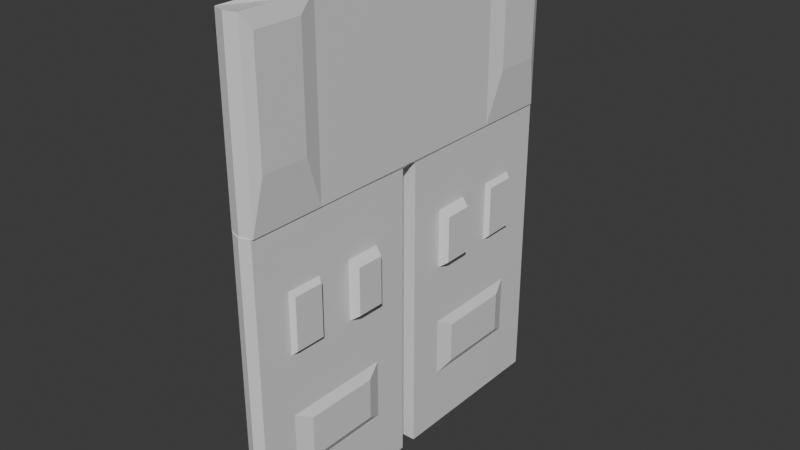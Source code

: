 # Source: CargoShorts.blend  (saved by Blender 5.0.119; exported with 4.5.12 LTS)
import bpy
from mathutils import Matrix  # noqa: F401  (used for matrix-valued properties, if any)

bpy.ops.wm.read_factory_settings(use_empty=True)
scene = bpy.context.scene
scene.name = 'Scene'

# ---- collections
col_collection = bpy.data.collections.new('Collection'); scene.collection.children.link(col_collection)

# ---- materials (node trees are filled in below, after node groups)
mat_material = bpy.data.materials.new('Material')
mat_material.alpha_threshold = 0.0
mat_material.use_backface_culling_lightprobe_volume = False
mat_material.roughness = 0.5
mat_material.line_color = (0.0, 0.0, 0.0, 1.0)

# ---- material node trees
mat_material.use_nodes = True; mat_material.node_tree.nodes.clear()
_N = mat_material.node_tree.nodes; _L = mat_material.node_tree.links
n0 = _N.new('ShaderNodeOutputMaterial'); n0.name = 'Material Output'; n0.location = (200, 100)
n1 = _N.new('ShaderNodeBsdfPrincipled'); n1.name = 'Principled BSDF'; n1.location = (-200, 100)
_L.new(n1.outputs[0], n0.inputs[0])
n0.is_active_output = True

# ---- world
world_world = bpy.data.worlds.new('World'); scene.world = world_world
world_world.use_nodes = True; world_world.node_tree.nodes.clear()
_N = world_world.node_tree.nodes; _L = world_world.node_tree.links
n0 = _N.new('ShaderNodeOutputWorld'); n0.name = 'World Output'; n0.location = (200, 100)
n1 = _N.new('ShaderNodeBackground'); n1.name = 'Background'; n1.location = (-200, 100)
n1.inputs[0].default_value = (0.05088, 0.05088, 0.05088, 1.0)
_L.new(n1.outputs[0], n0.inputs[0])
n0.is_active_output = True
world_world.color = (0.05088, 0.05088, 0.05088)
world_world.sun_shadow_jitter_overblur = 0.0

# ---- meshes
me_cube = bpy.data.meshes.new('Cube')
me_cube.from_pydata([(-1.147, 0.0, -0.3913), (-1.147, 0.0, -0.6419), (-1.147, -0.2663, -0.3913), (-1.147, -0.2663, -0.6419), (-1.356, 0.0, -0.3913), (-1.356, 0.0, -0.6419), (-1.356, -0.2663, -0.3913), (-1.356, -0.2663, -0.6419), (-1.343, -0.01209, -0.6463), (-1.343, -0.2677, -0.6419), (-1.16, -0.01209, -0.6463), (-1.16, -0.2677, -0.6419), (-1.343, -0.01209, -1.076), (-1.343, -0.2677, -1.076), (-1.16, -0.01209, -1.076), (-1.16, -0.2677, -1.076), (-1.28, -0.03515, -1.061), (-1.28, -0.2446, -1.061), (-1.223, -0.03515, -1.061), (-1.223, -0.2446, -1.061), (-1.199, -0.2003, -0.398), (-1.304, -0.2003, -0.398), (-1.199, 0.0, -0.398), (-1.304, 0.0, -0.398), (-1.251, -0.2718, -0.3913), (-1.251, -0.2718, -0.6419), (-1.251, -0.01209, -0.6463), (-1.251, -0.2732, -0.6419), (-1.251, 0.0, -0.6419), (-1.251, -0.01209, -1.076), (-1.251, -0.2732, -1.076), (-1.251, -0.03515, -1.061), (-1.251, -0.2446, -1.061), (-1.251, -0.2003, -0.398), (-1.251, 0.0, -0.398), (-1.343, -0.01209, -0.7323), (-1.343, -0.01209, -0.8183), (-1.343, -0.01209, -0.9042), (-1.343, -0.01209, -0.9902), (-1.343, -0.2677, -0.9893), (-1.343, -0.2677, -0.9024), (-1.343, -0.2677, -0.8156), (-1.343, -0.2677, -0.7287), (-1.16, -0.2677, -0.7287), (-1.16, -0.2677, -0.8156), (-1.16, -0.2677, -0.9024), (-1.16, -0.2677, -0.9893), (-1.16, -0.01209, -0.9902), (-1.16, -0.01209, -0.9042), (-1.16, -0.01209, -0.8183), (-1.16, -0.01209, -0.7323), (-1.251, -0.2732, -0.7287), (-1.251, -0.2732, -0.8156), (-1.251, -0.2732, -0.9024), (-1.251, -0.2732, -0.9893), (-1.251, -0.01209, -0.7323), (-1.251, -0.01209, -0.8183), (-1.251, -0.01209, -0.9042), (-1.251, -0.01209, -0.9902), (-1.356, -0.05326, -0.6419), (-1.356, -0.1065, -0.6419), (-1.356, -0.1598, -0.6419), (-1.356, -0.2131, -0.6419), (-1.147, -0.05326, -0.3913), (-1.147, -0.1065, -0.3913), (-1.147, -0.1598, -0.3913), (-1.147, -0.2131, -0.3913), (-1.356, -0.2131, -0.3913), (-1.356, -0.1598, -0.3913), (-1.356, -0.1065, -0.3913), (-1.356, -0.05326, -0.3913), (-1.147, -0.2131, -0.6419), (-1.147, -0.1598, -0.6419), (-1.147, -0.1065, -0.6419), (-1.147, -0.05326, -0.6419), (-1.343, -0.06322, -0.6454), (-1.343, -0.1143, -0.6446), (-1.343, -0.1655, -0.6437), (-1.343, -0.2166, -0.6428), (-1.16, -0.2166, -0.6428), (-1.16, -0.1655, -0.6437), (-1.16, -0.1143, -0.6446), (-1.16, -0.06322, -0.6454), (-1.343, -0.06322, -1.076), (-1.343, -0.1143, -1.076), (-1.343, -0.1655, -1.076), (-1.343, -0.2166, -1.076), (-1.16, -0.2166, -1.076), (-1.16, -0.1655, -1.076), (-1.16, -0.1143, -1.076), (-1.16, -0.06322, -1.076), (-1.28, -0.07705, -1.061), (-1.28, -0.119, -1.061), (-1.28, -0.1608, -1.061), (-1.28, -0.2027, -1.061), (-1.223, -0.2027, -1.061), (-1.223, -0.1608, -1.061), (-1.223, -0.119, -1.061), (-1.223, -0.07705, -1.061), (-1.199, -0.04007, -0.398), (-1.199, -0.08014, -0.398), (-1.199, -0.1202, -0.398), (-1.199, -0.1603, -0.398), (-1.304, -0.1603, -0.398), (-1.304, -0.1202, -0.398), (-1.304, -0.08014, -0.398), (-1.304, -0.04007, -0.398), (-1.251, -0.04007, -0.398), (-1.251, -0.08014, -0.398), (-1.251, -0.1202, -0.398), (-1.251, -0.1603, -0.398), (-1.251, -0.07705, -1.061), (-1.251, -0.119, -1.061), (-1.251, -0.1608, -1.061), (-1.251, -0.2027, -1.061), (-1.16, -0.2166, -0.7295), (-1.16, -0.1655, -0.7302), (-1.16, -0.1143, -0.7309), (-1.16, -0.06322, -0.7316), (-1.16, -0.2166, -0.8161), (-1.16, -0.1655, -0.8167), (-1.16, -0.1143, -0.8172), (-1.16, -0.06322, -0.8177), (-1.16, -0.2166, -0.9028), (-1.16, -0.1655, -0.9031), (-1.16, -0.1143, -0.9035), (-1.16, -0.06322, -0.9039), (-1.16, -0.2166, -0.9895), (-1.16, -0.1655, -0.9896), (-1.16, -0.1143, -0.9898), (-1.16, -0.06322, -0.99), (-1.343, -0.06322, -0.7316), (-1.343, -0.1143, -0.7309), (-1.343, -0.1655, -0.7302), (-1.343, -0.2166, -0.7295), (-1.343, -0.06322, -0.8177), (-1.343, -0.1143, -0.8172), (-1.343, -0.1655, -0.8167), (-1.343, -0.2166, -0.8161), (-1.343, -0.06322, -0.9039), (-1.343, -0.1143, -0.9035), (-1.343, -0.1655, -0.9031), (-1.343, -0.2166, -0.9028), (-1.343, -0.06322, -0.99), (-1.343, -0.1143, -0.9898), (-1.343, -0.1655, -0.9896), (-1.343, -0.2166, -0.9895), (-1.116, -0.2128, -0.7358), (-1.116, -0.1692, -0.7364), (-1.116, -0.2128, -0.8098), (-1.116, -0.1692, -0.8103), (-1.083, -0.1089, -0.7401), (-1.083, -0.06864, -0.7407), (-1.083, -0.1089, -0.8081), (-1.083, -0.06864, -0.8085), (-1.114, -0.1931, -0.9162), (-1.114, -0.1576, -0.9164), (-1.114, -0.1222, -0.9167), (-1.114, -0.08669, -0.9169), (-1.114, -0.1931, -0.9763), (-1.114, -0.1576, -0.9764), (-1.114, -0.1222, -0.9766), (-1.114, -0.08669, -0.9767), (-1.113, -0.2525, -0.4118), (-1.113, -0.2525, -0.5702), (-1.113, -0.2188, -0.4118), (-1.113, -0.1852, -0.4118), (-1.113, -0.2188, -0.5702), (-1.113, -0.1852, -0.5702), (-1.356, -0.1994, -0.5776), (-1.356, -0.2253, -0.5776), (-1.356, -0.2253, -0.4556), (-1.356, -0.1475, -0.5776), (-1.356, -0.1735, -0.5776), (-1.356, -0.1994, -0.4556), (-1.356, -0.1735, -0.4556), (-1.356, -0.1475, -0.4556), (-1.422, -0.1981, -0.5713), (-1.422, -0.2213, -0.5713), (-1.422, -0.2213, -0.4619), (-1.422, -0.1515, -0.5713), (-1.422, -0.1748, -0.5713), (-1.422, -0.1981, -0.4619), (-1.422, -0.1748, -0.4619), (-1.422, -0.1515, -0.4619)], [], [(24, 2, 20, 33), (25, 24, 6, 7), (59, 70, 4, 5), (59, 5, 8, 75), (71, 72, 168, 167), (143, 38, 12, 83), (71, 3, 11, 79), (25, 7, 9, 27), (26, 8, 5, 28), (83, 12, 16, 91), (127, 46, 15, 87), (58, 47, 14, 29), (54, 39, 13, 30), (114, 95, 19, 32), (87, 15, 19, 95), (29, 14, 18, 31), (30, 13, 17, 32), (110, 103, 21, 33), (67, 6, 21, 103), (63, 0, 22, 99), (102, 110, 33, 20), (15, 30, 32, 19), (12, 29, 31, 16), (94, 114, 32, 17), (46, 54, 30, 15), (38, 58, 29, 12), (10, 26, 28, 1), (3, 25, 27, 11), (3, 2, 24, 25), (6, 24, 33, 21), (8, 26, 55, 35), (35, 55, 56, 36), (36, 56, 57, 37), (37, 57, 58, 38), (11, 27, 51, 43), (43, 51, 52, 44), (44, 52, 53, 45), (45, 53, 54, 46), (27, 9, 42, 51), (51, 42, 41, 52), (52, 41, 40, 53), (53, 40, 39, 54), (26, 10, 50, 55), (55, 50, 49, 56), (56, 49, 48, 57), (57, 48, 47, 58), (79, 11, 43, 115), (115, 43, 44, 119), (119, 44, 45, 123), (123, 45, 46, 127), (75, 8, 35, 131), (131, 35, 36, 135), (135, 36, 37, 139), (139, 37, 38, 143), (40, 142, 146, 39), (142, 141, 145, 146), (141, 140, 144, 145), (140, 139, 143, 144), (41, 138, 142, 40), (138, 137, 141, 142), (137, 136, 140, 141), (136, 135, 139, 140), (42, 134, 138, 41), (134, 133, 137, 138), (133, 132, 136, 137), (132, 131, 135, 136), (9, 78, 134, 42), (78, 77, 133, 134), (77, 76, 132, 133), (76, 75, 131, 132), (48, 126, 130, 47), (127, 128, 160, 159), (129, 130, 162, 161), (130, 126, 158, 162), (49, 122, 126, 48), (122, 121, 125, 126), (121, 120, 124, 125), (120, 119, 123, 124), (50, 118, 122, 49), (117, 121, 153, 151), (117, 116, 120, 121), (115, 119, 149, 147), (10, 82, 118, 50), (82, 81, 117, 118), (81, 80, 116, 117), (80, 79, 115, 116), (16, 31, 111, 91), (91, 111, 112, 92), (92, 112, 113, 93), (93, 113, 114, 94), (22, 34, 107, 99), (99, 107, 108, 100), (100, 108, 109, 101), (101, 109, 110, 102), (2, 66, 102, 20), (66, 65, 101, 102), (65, 64, 100, 101), (64, 63, 99, 100), (4, 70, 106, 23), (70, 69, 105, 106), (69, 68, 104, 105), (68, 67, 103, 104), (34, 23, 106, 107), (107, 106, 105, 108), (108, 105, 104, 109), (109, 104, 103, 110), (14, 90, 98, 18), (90, 89, 97, 98), (89, 88, 96, 97), (88, 87, 95, 96), (31, 18, 98, 111), (111, 98, 97, 112), (112, 97, 96, 113), (113, 96, 95, 114), (47, 130, 90, 14), (130, 129, 89, 90), (129, 128, 88, 89), (128, 127, 87, 88), (13, 86, 94, 17), (86, 85, 93, 94), (85, 84, 92, 93), (84, 83, 91, 92), (1, 74, 82, 10), (74, 73, 81, 82), (73, 72, 80, 81), (72, 71, 79, 80), (39, 146, 86, 13), (146, 145, 85, 86), (145, 144, 84, 85), (144, 143, 83, 84), (1, 0, 63, 74), (74, 63, 64, 73), (73, 64, 65, 72), (66, 2, 163, 165), (7, 62, 78, 9), (62, 61, 77, 78), (61, 60, 76, 77), (60, 59, 75, 76), (6, 67, 174, 171), (68, 69, 176, 175), (61, 62, 169, 173), (60, 69, 70, 59), (148, 147, 149, 150), (119, 120, 150, 149), (120, 116, 148, 150), (116, 115, 147, 148), (152, 151, 153, 154), (121, 122, 154, 153), (118, 117, 151, 152), (122, 118, 152, 154), (158, 157, 161, 162), (157, 156, 160, 161), (156, 155, 159, 160), (126, 125, 157, 158), (124, 123, 155, 156), (123, 127, 159, 155), (128, 129, 161, 160), (125, 124, 156, 157), (167, 165, 163, 164), (168, 166, 165, 167), (65, 66, 165, 166), (72, 65, 166, 168), (2, 3, 164, 163), (3, 71, 167, 164), (175, 176, 184, 183), (170, 171, 179, 178), (173, 169, 177, 181), (60, 61, 173, 172), (7, 6, 171, 170), (69, 60, 172, 176), (67, 68, 175, 174), (62, 7, 170, 169), (178, 179, 182, 177), (177, 182, 183, 181), (181, 183, 184, 180), (171, 174, 182, 179), (172, 173, 181, 180), (169, 170, 178, 177), (176, 172, 180, 184), (174, 175, 183, 182)])
_uv = me_cube.uv_layers.new(name='UVMap')
_uv.uv.foreach_set('vector', [0.625, 0.875, 0.625, 0.75, 0.625, 0.75, 0.625, 0.875, 0.375, 0.875, 0.625, 0.875, 0.625, 1.0, 0.375, 1.0, 0.375, 0.2, 0.625, 0.2, 0.625, 0.25, 0.375, 0.25, 0.375, 0.2, 0.375, 0.25, 0.375, 0.25, 0.375, 0.2, 0.375, 0.7, 0.375, 0.65, 0.375, 0.65, 0.375, 0.7, 0.375, 0.2, 0.375, 0.25, 0.375, 0.25, 0.375, 0.2, 0.375, 0.7, 0.375, 0.75, 0.375, 0.75, 0.375, 0.7, 0.375, 0.875, 0.375, 1.0, 0.375, 1.0, 0.375, 0.875, 0.375, 0.375, 0.375, 0.25, 0.375, 0.25, 0.375, 0.375, 0.375, 0.2, 0.375, 0.25, 0.375, 0.25, 0.375, 0.2, 0.375, 0.7, 0.375, 0.75, 0.375, 0.75, 0.375, 0.7, 0.375, 0.375, 0.375, 0.5, 0.375, 0.5, 0.375, 0.375, 0.375, 0.875, 0.375, 1.0, 0.375, 1.0, 0.375, 0.875, 0.25, 0.7, 0.375, 0.7, 0.375, 0.75, 0.25, 0.75, 0.375, 0.7, 0.375, 0.75, 0.375, 0.75, 0.375, 0.7, 0.375, 0.375, 0.375, 0.5, 0.375, 0.5, 0.375, 0.375, 0.375, 0.875, 0.375, 1.0, 0.375, 1.0, 0.375, 0.875, 0.75, 0.7, 0.875, 0.7, 0.875, 0.75, 0.75, 0.75, 0.625, 0.05, 0.625, 0.0, 0.625, 0.0, 0.625, 0.05, 0.625, 0.55, 0.625, 0.5, 0.625, 0.5, 0.625, 0.55, 0.625, 0.7, 0.75, 0.7, 0.75, 0.75, 0.625, 0.75, 0.375, 0.75, 0.375, 0.875, 0.375, 0.875, 0.375, 0.75, 0.375, 0.25, 0.375, 0.375, 0.375, 0.375, 0.375, 0.25, 0.125, 0.7, 0.25, 0.7, 0.25, 0.75, 0.125, 0.75, 0.375, 0.75, 0.375, 0.875, 0.375, 0.875, 0.375, 0.75, 0.375, 0.25, 0.375, 0.375, 0.375, 0.375, 0.375, 0.25, 0.375, 0.5, 0.375, 0.375, 0.375, 0.375, 0.375, 0.5, 0.375, 0.75, 0.375, 0.875, 0.375, 0.875, 0.375, 0.75, 0.375, 0.75, 0.625, 0.75, 0.625, 0.875, 0.375, 0.875, 0.625, 1.0, 0.625, 0.875, 0.625, 0.875, 0.625, 1.0, 0.375, 0.25, 0.375, 0.375, 0.375, 0.375, 0.375, 0.25, 0.375, 0.25, 0.375, 0.375, 0.375, 0.375, 0.375, 0.25, 0.375, 0.25, 0.375, 0.375, 0.375, 0.375, 0.375, 0.25, 0.375, 0.25, 0.375, 0.375, 0.375, 0.375, 0.375, 0.25, 0.375, 0.75, 0.375, 0.875, 0.375, 0.875, 0.375, 0.75, 0.375, 0.75, 0.375, 0.875, 0.375, 0.875, 0.375, 0.75, 0.375, 0.75, 0.375, 0.875, 0.375, 0.875, 0.375, 0.75, 0.375, 0.75, 0.375, 0.875, 0.375, 0.875, 0.375, 0.75, 0.375, 0.875, 0.375, 1.0, 0.375, 1.0, 0.375, 0.875, 0.375, 0.875, 0.375, 1.0, 0.375, 1.0, 0.375, 0.875, 0.375, 0.875, 0.375, 1.0, 0.375, 1.0, 0.375, 0.875, 0.375, 0.875, 0.375, 1.0, 0.375, 1.0, 0.375, 0.875, 0.375, 0.375, 0.375, 0.5, 0.375, 0.5, 0.375, 0.375, 0.375, 0.375, 0.375, 0.5, 0.375, 0.5, 0.375, 0.375, 0.375, 0.375, 0.375, 0.5, 0.375, 0.5, 0.375, 0.375, 0.375, 0.375, 0.375, 0.5, 0.375, 0.5, 0.375, 0.375, 0.375, 0.7, 0.375, 0.75, 0.375, 0.75, 0.375, 0.7, 0.375, 0.7, 0.375, 0.75, 0.375, 0.75, 0.375, 0.7, 0.375, 0.7, 0.375, 0.75, 0.375, 0.75, 0.375, 0.7, 0.375, 0.7, 0.375, 0.75, 0.375, 0.75, 0.375, 0.7, 0.375, 0.2, 0.375, 0.25, 0.375, 0.25, 0.375, 0.2, 0.375, 0.2, 0.375, 0.25, 0.375, 0.25, 0.375, 0.2, 0.375, 0.2, 0.375, 0.25, 0.375, 0.25, 0.375, 0.2, 0.375, 0.2, 0.375, 0.25, 0.375, 0.25, 0.375, 0.2, 0.375, 0.0, 0.375, 0.05, 0.375, 0.05, 0.375, 0.0, 0.375, 0.05, 0.375, 0.1, 0.375, 0.1, 0.375, 0.05, 0.375, 0.1, 0.375, 0.15, 0.375, 0.15, 0.375, 0.1, 0.375, 0.15, 0.375, 0.2, 0.375, 0.2, 0.375, 0.15, 0.375, 0.0, 0.375, 0.05, 0.375, 0.05, 0.375, 0.0, 0.375, 0.05, 0.375, 0.1, 0.375, 0.1, 0.375, 0.05, 0.375, 0.1, 0.375, 0.15, 0.375, 0.15, 0.375, 0.1, 0.375, 0.15, 0.375, 0.2, 0.375, 0.2, 0.375, 0.15, 0.375, 0.0, 0.375, 0.05, 0.375, 0.05, 0.375, 0.0, 0.375, 0.05, 0.375, 0.1, 0.375, 0.1, 0.375, 0.05, 0.375, 0.1, 0.375, 0.15, 0.375, 0.15, 0.375, 0.1, 0.375, 0.15, 0.375, 0.2, 0.375, 0.2, 0.375, 0.15, 0.375, 0.0, 0.375, 0.05, 0.375, 0.05, 0.375, 0.0, 0.375, 0.05, 0.375, 0.1, 0.375, 0.1, 0.375, 0.05, 0.375, 0.1, 0.375, 0.15, 0.375, 0.15, 0.375, 0.1, 0.375, 0.15, 0.375, 0.2, 0.375, 0.2, 0.375, 0.15, 0.375, 0.5, 0.375, 0.55, 0.375, 0.55, 0.375, 0.5, 0.375, 0.7, 0.375, 0.65, 0.375, 0.65, 0.375, 0.7, 0.375, 0.6, 0.375, 0.55, 0.375, 0.55, 0.375, 0.6, 0.375, 0.55, 0.375, 0.55, 0.375, 0.55, 0.375, 0.55, 0.375, 0.5, 0.375, 0.55, 0.375, 0.55, 0.375, 0.5, 0.375, 0.55, 0.375, 0.6, 0.375, 0.6, 0.375, 0.55, 0.375, 0.6, 0.375, 0.65, 0.375, 0.65, 0.375, 0.6, 0.375, 0.65, 0.375, 0.7, 0.375, 0.7, 0.375, 0.65, 0.375, 0.5, 0.375, 0.55, 0.375, 0.55, 0.375, 0.5, 0.375, 0.6, 0.375, 0.6, 0.375, 0.6, 0.375, 0.6, 0.375, 0.6, 0.375, 0.65, 0.375, 0.65, 0.375, 0.6, 0.375, 0.7, 0.375, 0.7, 0.375, 0.7, 0.375, 0.7, 0.375, 0.5, 0.375, 0.55, 0.375, 0.55, 0.375, 0.5, 0.375, 0.55, 0.375, 0.6, 0.375, 0.6, 0.375, 0.55, 0.375, 0.6, 0.375, 0.65, 0.375, 0.65, 0.375, 0.6, 0.375, 0.65, 0.375, 0.7, 0.375, 0.7, 0.375, 0.65, 0.125, 0.5, 0.25, 0.5, 0.25, 0.55, 0.125, 0.55, 0.125, 0.55, 0.25, 0.55, 0.25, 0.6, 0.125, 0.6, 0.125, 0.6, 0.25, 0.6, 0.25, 0.65, 0.125, 0.65, 0.125, 0.65, 0.25, 0.65, 0.25, 0.7, 0.125, 0.7, 0.625, 0.5, 0.75, 0.5, 0.75, 0.55, 0.625, 0.55, 0.625, 0.55, 0.75, 0.55, 0.75, 0.6, 0.625, 0.6, 0.625, 0.6, 0.75, 0.6, 0.75, 0.65, 0.625, 0.65, 0.625, 0.65, 0.75, 0.65, 0.75, 0.7, 0.625, 0.7, 0.625, 0.75, 0.625, 0.7, 0.625, 0.7, 0.625, 0.75, 0.625, 0.7, 0.625, 0.65, 0.625, 0.65, 0.625, 0.7, 0.625, 0.65, 0.625, 0.6, 0.625, 0.6, 0.625, 0.65, 0.625, 0.6, 0.625, 0.55, 0.625, 0.55, 0.625, 0.6, 0.625, 0.25, 0.625, 0.2, 0.625, 0.2, 0.625, 0.25, 0.625, 0.2, 0.625, 0.15, 0.625, 0.15, 0.625, 0.2, 0.625, 0.15, 0.625, 0.1, 0.625, 0.1, 0.625, 0.15, 0.625, 0.1, 0.625, 0.05, 0.625, 0.05, 0.625, 0.1, 0.75, 0.5, 0.875, 0.5, 0.875, 0.55, 0.75, 0.55, 0.75, 0.55, 0.875, 0.55, 0.875, 0.6, 0.75, 0.6, 0.75, 0.6, 0.875, 0.6, 0.875, 0.65, 0.75, 0.65, 0.75, 0.65, 0.875, 0.65, 0.875, 0.7, 0.75, 0.7, 0.375, 0.5, 0.375, 0.55, 0.375, 0.55, 0.375, 0.5, 0.375, 0.55, 0.375, 0.6, 0.375, 0.6, 0.375, 0.55, 0.375, 0.6, 0.375, 0.65, 0.375, 0.65, 0.375, 0.6, 0.375, 0.65, 0.375, 0.7, 0.375, 0.7, 0.375, 0.65, 0.25, 0.5, 0.375, 0.5, 0.375, 0.55, 0.25, 0.55, 0.25, 0.55, 0.375, 0.55, 0.375, 0.6, 0.25, 0.6, 0.25, 0.6, 0.375, 0.6, 0.375, 0.65, 0.25, 0.65, 0.25, 0.65, 0.375, 0.65, 0.375, 0.7, 0.25, 0.7, 0.375, 0.5, 0.375, 0.55, 0.375, 0.55, 0.375, 0.5, 0.375, 0.55, 0.375, 0.6, 0.375, 0.6, 0.375, 0.55, 0.375, 0.6, 0.375, 0.65, 0.375, 0.65, 0.375, 0.6, 0.375, 0.65, 0.375, 0.7, 0.375, 0.7, 0.375, 0.65, 0.375, 0.0, 0.375, 0.05, 0.375, 0.05, 0.375, 0.0, 0.375, 0.05, 0.375, 0.1, 0.375, 0.1, 0.375, 0.05, 0.375, 0.1, 0.375, 0.15, 0.375, 0.15, 0.375, 0.1, 0.375, 0.15, 0.375, 0.2, 0.375, 0.2, 0.375, 0.15, 0.375, 0.5, 0.375, 0.55, 0.375, 0.55, 0.375, 0.5, 0.375, 0.55, 0.375, 0.6, 0.375, 0.6, 0.375, 0.55, 0.375, 0.6, 0.375, 0.65, 0.375, 0.65, 0.375, 0.6, 0.375, 0.65, 0.375, 0.7, 0.375, 0.7, 0.375, 0.65, 0.375, 0.0, 0.375, 0.05, 0.375, 0.05, 0.375, 0.0, 0.375, 0.05, 0.375, 0.1, 0.375, 0.1, 0.375, 0.05, 0.375, 0.1, 0.375, 0.15, 0.375, 0.15, 0.375, 0.1, 0.375, 0.15, 0.375, 0.2, 0.375, 0.2, 0.375, 0.15, 0.375, 0.5, 0.625, 0.5, 0.625, 0.55, 0.375, 0.55, 0.375, 0.55, 0.625, 0.55, 0.625, 0.6, 0.375, 0.6, 0.375, 0.6, 0.625, 0.6, 0.625, 0.65, 0.375, 0.65, 0.625, 0.7, 0.625, 0.75, 0.625, 0.75, 0.625, 0.7, 0.375, 0.0, 0.375, 0.05, 0.375, 0.05, 0.375, 0.0, 0.375, 0.05, 0.375, 0.1, 0.375, 0.1, 0.375, 0.05, 0.375, 0.1, 0.375, 0.15, 0.375, 0.15, 0.375, 0.1, 0.375, 0.15, 0.375, 0.2, 0.375, 0.2, 0.375, 0.15, 0.625, 0.0, 0.625, 0.05, 0.625, 0.05, 0.625, 0.0, 0.625, 0.1, 0.625, 0.15, 0.625, 0.15, 0.625, 0.1, 0.375, 0.1, 0.375, 0.05, 0.375, 0.05, 0.375, 0.1, 0.375, 0.15, 0.625, 0.15, 0.625, 0.2, 0.375, 0.2, 0.375, 0.65, 0.375, 0.7, 0.375, 0.7, 0.375, 0.65, 0.375, 0.7, 0.375, 0.65, 0.375, 0.65, 0.375, 0.7, 0.375, 0.65, 0.375, 0.65, 0.375, 0.65, 0.375, 0.65, 0.375, 0.65, 0.375, 0.7, 0.375, 0.7, 0.375, 0.65, 0.375, 0.55, 0.375, 0.6, 0.375, 0.6, 0.375, 0.55, 0.375, 0.6, 0.375, 0.55, 0.375, 0.55, 0.375, 0.6, 0.375, 0.55, 0.375, 0.6, 0.375, 0.6, 0.375, 0.55, 0.375, 0.55, 0.375, 0.55, 0.375, 0.55, 0.375, 0.55, 0.375, 0.55, 0.375, 0.6, 0.375, 0.6, 0.375, 0.55, 0.375, 0.6, 0.375, 0.65, 0.375, 0.65, 0.375, 0.6, 0.375, 0.65, 0.375, 0.7, 0.375, 0.7, 0.375, 0.65, 0.375, 0.55, 0.375, 0.6, 0.375, 0.6, 0.375, 0.55, 0.375, 0.65, 0.375, 0.7, 0.375, 0.7, 0.375, 0.65, 0.375, 0.7, 0.375, 0.7, 0.375, 0.7, 0.375, 0.7, 0.375, 0.65, 0.375, 0.6, 0.375, 0.6, 0.375, 0.65, 0.375, 0.6, 0.375, 0.65, 0.375, 0.65, 0.375, 0.6, 0.375, 0.7, 0.625, 0.7, 0.625, 0.75, 0.375, 0.75, 0.375, 0.65, 0.625, 0.65, 0.625, 0.7, 0.375, 0.7, 0.625, 0.65, 0.625, 0.7, 0.625, 0.7, 0.625, 0.65, 0.375, 0.65, 0.625, 0.65, 0.625, 0.65, 0.375, 0.65, 0.625, 0.75, 0.375, 0.75, 0.375, 0.75, 0.625, 0.75, 0.375, 0.75, 0.375, 0.7, 0.375, 0.7, 0.375, 0.75, 0.625, 0.1, 0.625, 0.15, 0.625, 0.15, 0.625, 0.1, 0.375, 1.0, 0.625, 1.0, 0.625, 1.0, 0.375, 1.0, 0.375, 0.1, 0.375, 0.05, 0.375, 0.05, 0.375, 0.1, 0.375, 0.15, 0.375, 0.1, 0.375, 0.1, 0.375, 0.15, 0.375, 1.0, 0.625, 1.0, 0.625, 1.0, 0.375, 1.0, 0.625, 0.15, 0.375, 0.15, 0.375, 0.15, 0.625, 0.15, 0.625, 0.05, 0.625, 0.1, 0.625, 0.1, 0.625, 0.05, 0.375, 0.05, 0.375, 0.0, 0.375, 0.0, 0.375, 0.05, 0.375, 0.0, 0.625, 0.0, 0.625, 0.05, 0.375, 0.05, 0.375, 0.05, 0.625, 0.05, 0.625, 0.1, 0.375, 0.1, 0.375, 0.1, 0.625, 0.1, 0.625, 0.15, 0.375, 0.15, 0.625, 0.0, 0.625, 0.05, 0.625, 0.05, 0.625, 0.0, 0.375, 0.15, 0.375, 0.1, 0.375, 0.1, 0.375, 0.15, 0.375, 0.05, 0.375, 0.0, 0.375, 0.0, 0.375, 0.05, 0.625, 0.15, 0.375, 0.15, 0.375, 0.15, 0.625, 0.15, 0.625, 0.05, 0.625, 0.1, 0.625, 0.1, 0.625, 0.05])
me_cube.materials.append(mat_material)
me_cube.use_mirror_vertex_groups = False
me_cube.update()

# ---- objects
ob_cargoshorts = bpy.data.objects.new('CargoShorts', me_cube)

# ---- transforms, parenting, visibility, modifiers, constraints
ob_cargoshorts.location = (0.0, 0.0, 0.0)
ob_cargoshorts.scale = (0.1608, 1.0, 1.0)
ob_cargoshorts.lock_rotations_4d = False
ob_cargoshorts.empty_display_type = 'ARROWS'
ob_cargoshorts.lineart.crease_threshold = 0.0
_m = ob_cargoshorts.modifiers.new('Mirror', 'MIRROR')
_m.use_axis = (False, True, False)
_m.use_clip = True

# ---- collection membership
col_collection.objects.link(ob_cargoshorts)

# ---- scene / render settings (as saved in the file)
scene.frame_start = 1; scene.frame_end = 250; scene.frame_set(1)
scene.render.engine = 'BLENDER_EEVEE_NEXT'
scene.render.bake_bias = 0.0
scene.render.bake_samples = 0
scene.cycles.sampling_pattern = 'TABULATED_SOBOL'
scene.eevee.use_volume_custom_range = False
bpy.context.view_layer.update()

# ---- added for rendering (the .blend has no active camera and no usable light): camera, sun
cam_auto = bpy.data.cameras.new('AutoCamera')
cam_auto.lens = 50.0
cam_auto.sensor_width = 36.0
cam_auto.clip_end = 1000.0
ob_auto_camera = bpy.data.objects.new('AutoCamera', cam_auto)
scene.collection.objects.link(ob_auto_camera)
ob_auto_camera.location = (0.610802, -0.974548, -0.0840099)
ob_auto_camera.rotation_euler = (1.09748, -7.21219e-08, 0.694738)
scene.camera = ob_auto_camera
light_auto_sun = bpy.data.lights.new('AutoSun', 'SUN')
light_auto_sun.energy = 3.0
light_auto_sun.angle = 0.0523599
ob_auto_sun = bpy.data.objects.new('AutoSun', light_auto_sun)
scene.collection.objects.link(ob_auto_sun)
ob_auto_sun.rotation_euler = (0.872665, 0.174533, 0.523599)
bpy.context.view_layer.update()
